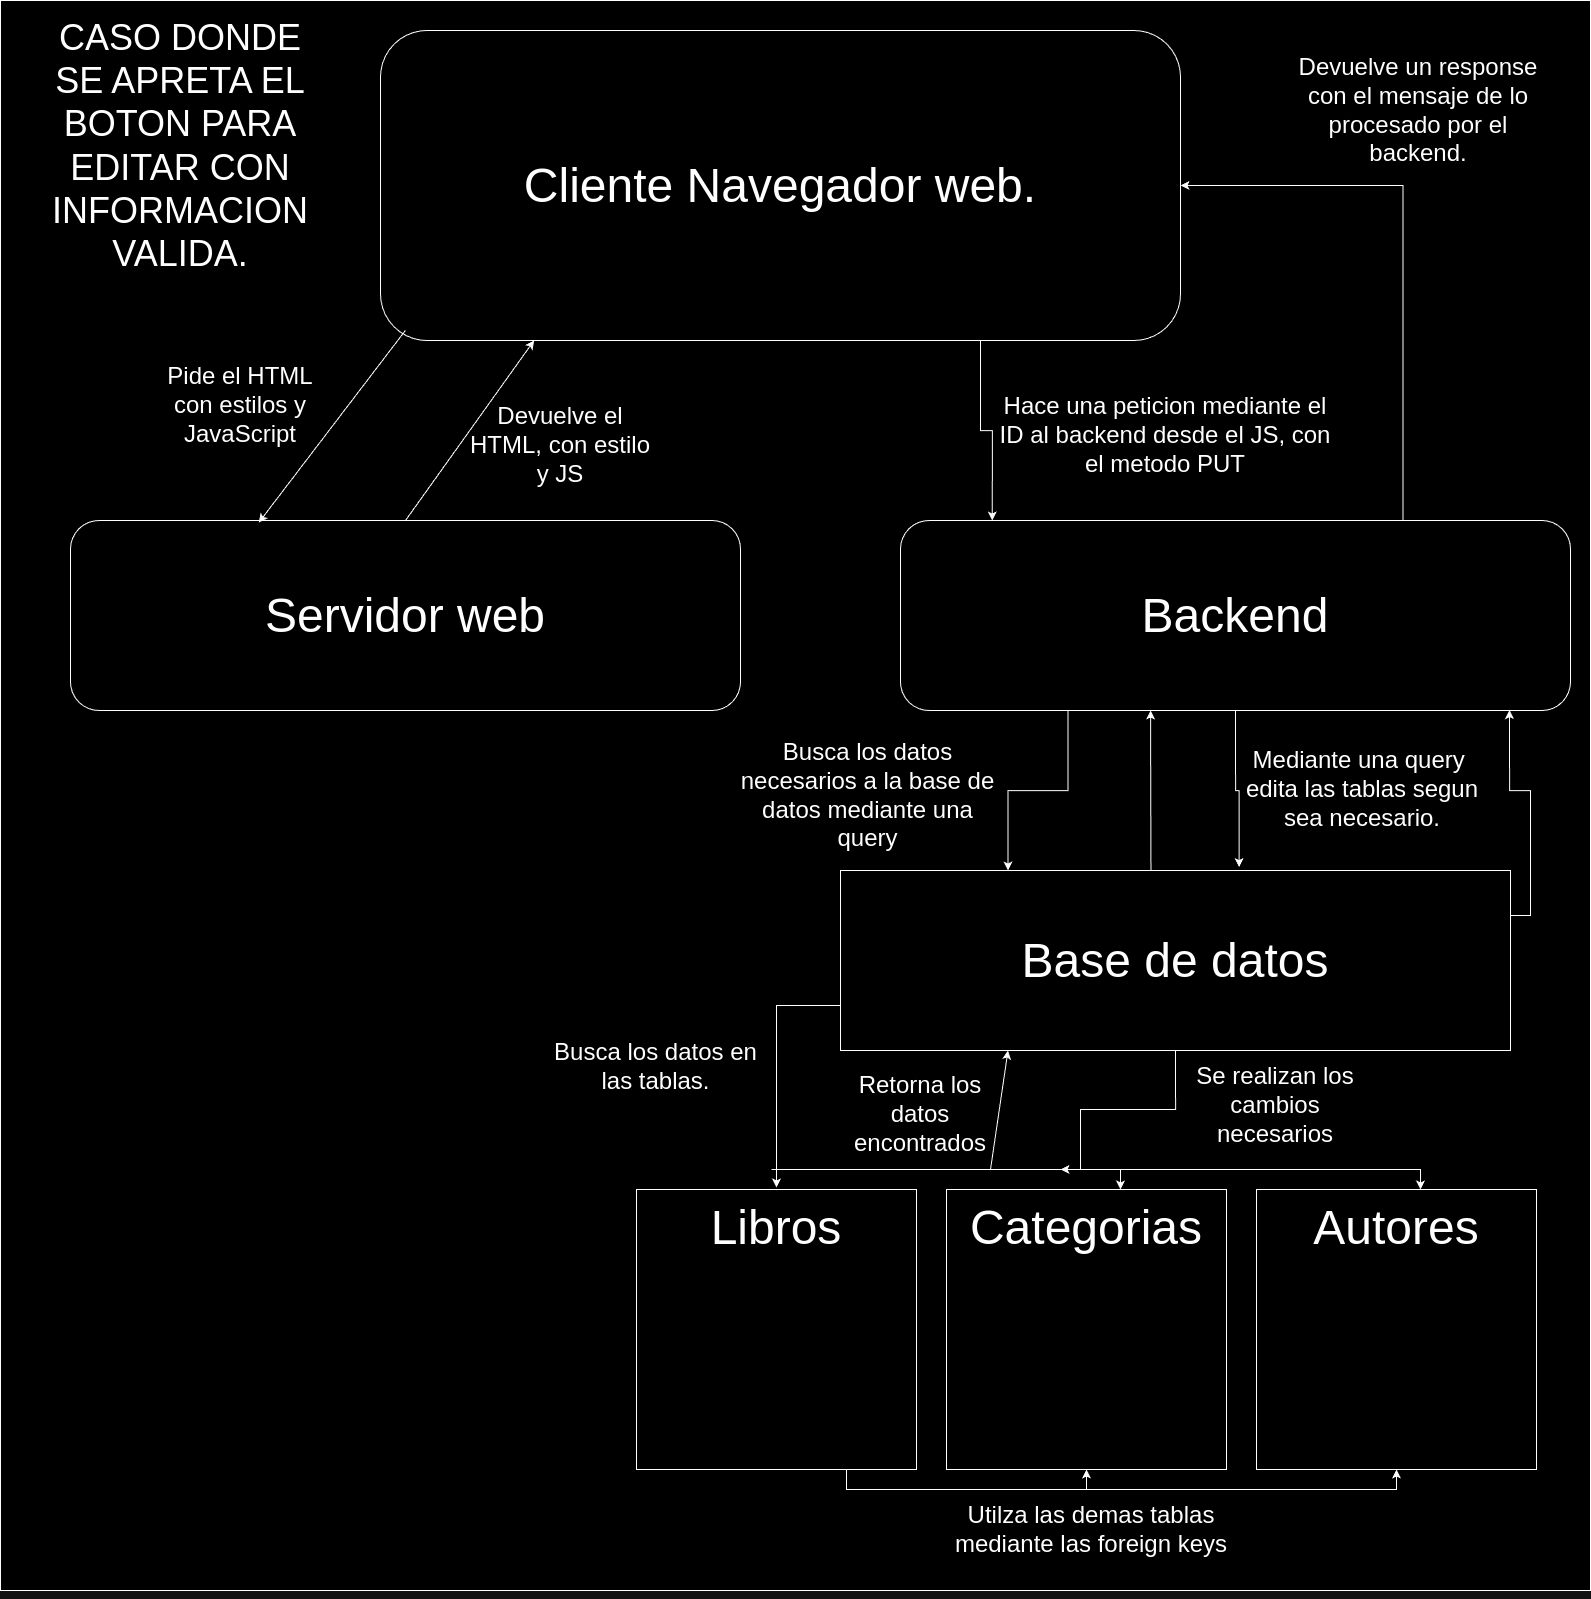

The diagram above was exported from draw.io. Its source (the exported page's mxGraphModel, read from the mxfile embedded in the PNG):
<mxGraphModel dx="1680" dy="794" grid="1" gridSize="10" guides="1" tooltips="1" connect="1" arrows="1" fold="1" page="1" pageScale="1" pageWidth="827" pageHeight="1169" math="0" shadow="0">
  <root>
    <mxCell id="0" />
    <mxCell id="1" parent="0" />
    <mxCell id="MRhAfHsP0agFENlB3qSL-1" value="&lt;div&gt;&lt;br&gt;&lt;/div&gt;&lt;div&gt;&lt;br&gt;&lt;/div&gt;" style="rounded=0;whiteSpace=wrap;html=1;" vertex="1" parent="1">
      <mxGeometry x="20" y="81" width="1590" height="1590" as="geometry" />
    </mxCell>
    <mxCell id="MRhAfHsP0agFENlB3qSL-2" value="&lt;span style=&quot;font-size: 48px;&quot;&gt;Cliente Navegador web.&lt;/span&gt;" style="rounded=1;whiteSpace=wrap;html=1;" vertex="1" parent="1">
      <mxGeometry x="400" y="111" width="800" height="310" as="geometry" />
    </mxCell>
    <mxCell id="MRhAfHsP0agFENlB3qSL-3" value="&lt;font style=&quot;font-size: 48px;&quot;&gt;Servidor web&lt;/font&gt;" style="rounded=1;whiteSpace=wrap;html=1;" vertex="1" parent="1">
      <mxGeometry x="90" y="601" width="670" height="190" as="geometry" />
    </mxCell>
    <mxCell id="MRhAfHsP0agFENlB3qSL-4" style="edgeStyle=orthogonalEdgeStyle;rounded=0;orthogonalLoop=1;jettySize=auto;html=1;exitX=0.25;exitY=1;exitDx=0;exitDy=0;entryX=0.25;entryY=0;entryDx=0;entryDy=0;" edge="1" parent="1" source="MRhAfHsP0agFENlB3qSL-6" target="MRhAfHsP0agFENlB3qSL-10">
      <mxGeometry relative="1" as="geometry" />
    </mxCell>
    <mxCell id="MRhAfHsP0agFENlB3qSL-5" style="edgeStyle=orthogonalEdgeStyle;rounded=0;orthogonalLoop=1;jettySize=auto;html=1;exitX=0.75;exitY=0;exitDx=0;exitDy=0;entryX=1;entryY=0.5;entryDx=0;entryDy=0;" edge="1" parent="1" source="MRhAfHsP0agFENlB3qSL-6" target="MRhAfHsP0agFENlB3qSL-2">
      <mxGeometry relative="1" as="geometry" />
    </mxCell>
    <mxCell id="MRhAfHsP0agFENlB3qSL-6" value="&lt;font style=&quot;font-size: 48px;&quot;&gt;Backend&lt;/font&gt;" style="rounded=1;whiteSpace=wrap;html=1;" vertex="1" parent="1">
      <mxGeometry x="920" y="601" width="670" height="190" as="geometry" />
    </mxCell>
    <mxCell id="MRhAfHsP0agFENlB3qSL-7" style="edgeStyle=orthogonalEdgeStyle;rounded=0;orthogonalLoop=1;jettySize=auto;html=1;exitX=0;exitY=0.75;exitDx=0;exitDy=0;" edge="1" parent="1" source="MRhAfHsP0agFENlB3qSL-10" target="MRhAfHsP0agFENlB3qSL-16">
      <mxGeometry relative="1" as="geometry" />
    </mxCell>
    <mxCell id="MRhAfHsP0agFENlB3qSL-9" style="edgeStyle=orthogonalEdgeStyle;rounded=0;orthogonalLoop=1;jettySize=auto;html=1;exitX=0.75;exitY=0;exitDx=0;exitDy=0;entryX=0.75;entryY=1;entryDx=0;entryDy=0;" edge="1" parent="1">
      <mxGeometry relative="1" as="geometry">
        <mxPoint x="1110.04" y="951" as="sourcePoint" />
        <mxPoint x="1170.04" y="791" as="targetPoint" />
      </mxGeometry>
    </mxCell>
    <mxCell id="MRhAfHsP0agFENlB3qSL-41" style="edgeStyle=orthogonalEdgeStyle;rounded=0;orthogonalLoop=1;jettySize=auto;html=1;exitX=0.5;exitY=1;exitDx=0;exitDy=0;" edge="1" parent="1" source="MRhAfHsP0agFENlB3qSL-10">
      <mxGeometry relative="1" as="geometry">
        <mxPoint x="1080" y="1250" as="targetPoint" />
        <Array as="points">
          <mxPoint x="1195" y="1190" />
          <mxPoint x="1100" y="1190" />
          <mxPoint x="1100" y="1250" />
        </Array>
      </mxGeometry>
    </mxCell>
    <mxCell id="MRhAfHsP0agFENlB3qSL-10" value="&lt;font style=&quot;font-size: 48px;&quot;&gt;Base de datos&lt;/font&gt;" style="rounded=0;whiteSpace=wrap;html=1;" vertex="1" parent="1">
      <mxGeometry x="860" y="951" width="670" height="180" as="geometry" />
    </mxCell>
    <mxCell id="MRhAfHsP0agFENlB3qSL-11" value="" style="whiteSpace=wrap;html=1;aspect=fixed;" vertex="1" parent="1">
      <mxGeometry x="1276" y="1270" width="280" height="280" as="geometry" />
    </mxCell>
    <mxCell id="MRhAfHsP0agFENlB3qSL-12" value="" style="whiteSpace=wrap;html=1;aspect=fixed;" vertex="1" parent="1">
      <mxGeometry x="966" y="1270" width="280" height="280" as="geometry" />
    </mxCell>
    <mxCell id="MRhAfHsP0agFENlB3qSL-13" style="edgeStyle=orthogonalEdgeStyle;rounded=0;orthogonalLoop=1;jettySize=auto;html=1;exitX=0.75;exitY=1;exitDx=0;exitDy=0;entryX=0.5;entryY=1;entryDx=0;entryDy=0;" edge="1" parent="1" source="MRhAfHsP0agFENlB3qSL-15" target="MRhAfHsP0agFENlB3qSL-12">
      <mxGeometry relative="1" as="geometry" />
    </mxCell>
    <mxCell id="MRhAfHsP0agFENlB3qSL-14" style="edgeStyle=orthogonalEdgeStyle;rounded=0;orthogonalLoop=1;jettySize=auto;html=1;exitX=0.75;exitY=1;exitDx=0;exitDy=0;entryX=0.5;entryY=1;entryDx=0;entryDy=0;" edge="1" parent="1" source="MRhAfHsP0agFENlB3qSL-15" target="MRhAfHsP0agFENlB3qSL-11">
      <mxGeometry relative="1" as="geometry" />
    </mxCell>
    <mxCell id="MRhAfHsP0agFENlB3qSL-15" value="" style="whiteSpace=wrap;html=1;aspect=fixed;" vertex="1" parent="1">
      <mxGeometry x="656" y="1270" width="280" height="280" as="geometry" />
    </mxCell>
    <mxCell id="MRhAfHsP0agFENlB3qSL-16" value="&lt;font style=&quot;font-size: 48px;&quot;&gt;Libros&lt;/font&gt;" style="text;html=1;align=center;verticalAlign=middle;whiteSpace=wrap;rounded=0;" vertex="1" parent="1">
      <mxGeometry x="651" y="1268" width="290" height="80" as="geometry" />
    </mxCell>
    <mxCell id="MRhAfHsP0agFENlB3qSL-17" value="&lt;font style=&quot;font-size: 48px;&quot;&gt;Categorias&lt;/font&gt;" style="text;html=1;align=center;verticalAlign=middle;whiteSpace=wrap;rounded=0;" vertex="1" parent="1">
      <mxGeometry x="946" y="1273" width="320" height="70" as="geometry" />
    </mxCell>
    <mxCell id="MRhAfHsP0agFENlB3qSL-18" value="&lt;font style=&quot;font-size: 48px;&quot;&gt;Autores&lt;/font&gt;" style="text;html=1;align=center;verticalAlign=middle;whiteSpace=wrap;rounded=0;" vertex="1" parent="1">
      <mxGeometry x="1311" y="1278" width="210" height="60" as="geometry" />
    </mxCell>
    <mxCell id="MRhAfHsP0agFENlB3qSL-19" value="" style="endArrow=classic;html=1;rounded=0;exitX=0.5;exitY=0;exitDx=0;exitDy=0;entryX=0.192;entryY=1;entryDx=0;entryDy=0;entryPerimeter=0;" edge="1" parent="1" source="MRhAfHsP0agFENlB3qSL-3" target="MRhAfHsP0agFENlB3qSL-2">
      <mxGeometry width="50" height="50" relative="1" as="geometry">
        <mxPoint x="250" y="661" as="sourcePoint" />
        <mxPoint x="300" y="611" as="targetPoint" />
      </mxGeometry>
    </mxCell>
    <mxCell id="MRhAfHsP0agFENlB3qSL-20" value="" style="endArrow=classic;html=1;rounded=0;exitX=0.031;exitY=0.968;exitDx=0;exitDy=0;entryX=0.281;entryY=0.011;entryDx=0;entryDy=0;entryPerimeter=0;exitPerimeter=0;" edge="1" parent="1" source="MRhAfHsP0agFENlB3qSL-2" target="MRhAfHsP0agFENlB3qSL-3">
      <mxGeometry width="50" height="50" relative="1" as="geometry">
        <mxPoint x="250" y="671" as="sourcePoint" />
        <mxPoint x="300" y="621" as="targetPoint" />
      </mxGeometry>
    </mxCell>
    <mxCell id="MRhAfHsP0agFENlB3qSL-21" value="&lt;font style=&quot;font-size: 24px;&quot;&gt;Pide el HTML con estilos y JavaScript&lt;/font&gt;" style="text;html=1;align=center;verticalAlign=middle;whiteSpace=wrap;rounded=0;" vertex="1" parent="1">
      <mxGeometry x="170" y="431" width="180" height="110" as="geometry" />
    </mxCell>
    <mxCell id="MRhAfHsP0agFENlB3qSL-22" value="&lt;font style=&quot;font-size: 24px;&quot;&gt;Devuelve el HTML, con estilo y JS&lt;/font&gt;" style="text;html=1;align=center;verticalAlign=middle;whiteSpace=wrap;rounded=0;" vertex="1" parent="1">
      <mxGeometry x="480" y="481" width="200" height="90" as="geometry" />
    </mxCell>
    <mxCell id="MRhAfHsP0agFENlB3qSL-23" style="edgeStyle=orthogonalEdgeStyle;rounded=0;orthogonalLoop=1;jettySize=auto;html=1;exitX=0.75;exitY=1;exitDx=0;exitDy=0;entryX=0.137;entryY=0;entryDx=0;entryDy=0;entryPerimeter=0;" edge="1" parent="1" source="MRhAfHsP0agFENlB3qSL-2" target="MRhAfHsP0agFENlB3qSL-6">
      <mxGeometry relative="1" as="geometry" />
    </mxCell>
    <mxCell id="MRhAfHsP0agFENlB3qSL-24" value="&lt;font style=&quot;font-size: 24px;&quot;&gt;Hace una peticion mediante el ID al backend desde el JS, con el metodo PUT&lt;/font&gt;" style="text;html=1;align=center;verticalAlign=middle;whiteSpace=wrap;rounded=0;" vertex="1" parent="1">
      <mxGeometry x="1015" y="445.5" width="340" height="140" as="geometry" />
    </mxCell>
    <mxCell id="MRhAfHsP0agFENlB3qSL-25" value="&lt;font style=&quot;font-size: 24px;&quot;&gt;Busca los datos necesarios a la base de datos mediante una query&lt;/font&gt;" style="text;html=1;align=center;verticalAlign=middle;whiteSpace=wrap;rounded=0;" vertex="1" parent="1">
      <mxGeometry x="750" y="821" width="275" height="110" as="geometry" />
    </mxCell>
    <mxCell id="MRhAfHsP0agFENlB3qSL-26" value="&lt;font style=&quot;font-size: 24px;&quot;&gt;Busca los datos en las tablas.&lt;/font&gt;" style="text;html=1;align=center;verticalAlign=middle;whiteSpace=wrap;rounded=0;" vertex="1" parent="1">
      <mxGeometry x="560" y="1101" width="231" height="91" as="geometry" />
    </mxCell>
    <mxCell id="MRhAfHsP0agFENlB3qSL-27" value="&lt;font style=&quot;font-size: 24px;&quot;&gt;Utilza las demas tablas mediante las foreign keys&lt;/font&gt;" style="text;html=1;align=center;verticalAlign=middle;whiteSpace=wrap;rounded=0;" vertex="1" parent="1">
      <mxGeometry x="941" y="1580" width="340" height="60" as="geometry" />
    </mxCell>
    <mxCell id="MRhAfHsP0agFENlB3qSL-29" value="&lt;font style=&quot;font-size: 24px;&quot;&gt;Retorna los datos encontrados&lt;/font&gt;" style="text;html=1;align=center;verticalAlign=middle;whiteSpace=wrap;rounded=0;" vertex="1" parent="1">
      <mxGeometry x="855" y="1150" width="170" height="90" as="geometry" />
    </mxCell>
    <mxCell id="MRhAfHsP0agFENlB3qSL-30" value="&lt;span style=&quot;font-size: 24px;&quot;&gt;Devuelve un response con el mensaje de lo procesado por el backend.&lt;/span&gt;" style="text;html=1;align=center;verticalAlign=middle;whiteSpace=wrap;rounded=0;" vertex="1" parent="1">
      <mxGeometry x="1311" y="121" width="254" height="140" as="geometry" />
    </mxCell>
    <mxCell id="MRhAfHsP0agFENlB3qSL-31" style="edgeStyle=orthogonalEdgeStyle;rounded=0;orthogonalLoop=1;jettySize=auto;html=1;exitX=0.5;exitY=1;exitDx=0;exitDy=0;" edge="1" parent="1" source="MRhAfHsP0agFENlB3qSL-1" target="MRhAfHsP0agFENlB3qSL-1">
      <mxGeometry relative="1" as="geometry" />
    </mxCell>
    <mxCell id="MRhAfHsP0agFENlB3qSL-32" value="&lt;font style=&quot;font-size: 36px;&quot;&gt;CASO DONDE SE APRETA EL BOTON PARA EDITAR CON INFORMACION VALIDA.&lt;/font&gt;" style="text;html=1;align=center;verticalAlign=middle;whiteSpace=wrap;rounded=0;" vertex="1" parent="1">
      <mxGeometry x="50" y="191" width="300" height="70" as="geometry" />
    </mxCell>
    <mxCell id="MRhAfHsP0agFENlB3qSL-33" value="&lt;font style=&quot;font-size: 24px;&quot;&gt;Mediante una query&amp;nbsp;&lt;/font&gt;&lt;div&gt;&lt;font style=&quot;font-size: 24px;&quot;&gt;edita las tablas segun&lt;/font&gt;&lt;/div&gt;&lt;div&gt;&lt;font style=&quot;font-size: 24px;&quot;&gt;sea necesario.&lt;/font&gt;&lt;/div&gt;" style="text;html=1;align=center;verticalAlign=middle;whiteSpace=wrap;rounded=0;" vertex="1" parent="1">
      <mxGeometry x="1260" y="800" width="244" height="140" as="geometry" />
    </mxCell>
    <mxCell id="MRhAfHsP0agFENlB3qSL-36" value="" style="endArrow=classic;html=1;rounded=0;" edge="1" parent="1">
      <mxGeometry width="50" height="50" relative="1" as="geometry">
        <mxPoint x="800" y="1250" as="sourcePoint" />
        <mxPoint x="1140" y="1270" as="targetPoint" />
        <Array as="points">
          <mxPoint x="990" y="1250" />
          <mxPoint x="1140" y="1250" />
        </Array>
      </mxGeometry>
    </mxCell>
    <mxCell id="MRhAfHsP0agFENlB3qSL-37" value="" style="endArrow=classic;html=1;rounded=0;" edge="1" parent="1">
      <mxGeometry width="50" height="50" relative="1" as="geometry">
        <mxPoint x="791" y="1250" as="sourcePoint" />
        <mxPoint x="1440" y="1270" as="targetPoint" />
        <Array as="points">
          <mxPoint x="981" y="1250" />
          <mxPoint x="1440" y="1250" />
        </Array>
      </mxGeometry>
    </mxCell>
    <mxCell id="MRhAfHsP0agFENlB3qSL-38" value="" style="endArrow=classic;html=1;rounded=0;entryX=0.25;entryY=1;entryDx=0;entryDy=0;" edge="1" parent="1" target="MRhAfHsP0agFENlB3qSL-10">
      <mxGeometry width="50" height="50" relative="1" as="geometry">
        <mxPoint x="1010" y="1250" as="sourcePoint" />
        <mxPoint x="1140" y="1220" as="targetPoint" />
      </mxGeometry>
    </mxCell>
    <mxCell id="MRhAfHsP0agFENlB3qSL-39" style="edgeStyle=orthogonalEdgeStyle;rounded=0;orthogonalLoop=1;jettySize=auto;html=1;exitX=0.5;exitY=1;exitDx=0;exitDy=0;entryX=0.595;entryY=-0.019;entryDx=0;entryDy=0;entryPerimeter=0;" edge="1" parent="1" source="MRhAfHsP0agFENlB3qSL-6" target="MRhAfHsP0agFENlB3qSL-10">
      <mxGeometry relative="1" as="geometry" />
    </mxCell>
    <mxCell id="MRhAfHsP0agFENlB3qSL-40" style="edgeStyle=orthogonalEdgeStyle;rounded=0;orthogonalLoop=1;jettySize=auto;html=1;exitX=1;exitY=0.25;exitDx=0;exitDy=0;entryX=0.909;entryY=0.998;entryDx=0;entryDy=0;entryPerimeter=0;" edge="1" parent="1" source="MRhAfHsP0agFENlB3qSL-10" target="MRhAfHsP0agFENlB3qSL-6">
      <mxGeometry relative="1" as="geometry" />
    </mxCell>
    <mxCell id="MRhAfHsP0agFENlB3qSL-42" value="&lt;font style=&quot;font-size: 24px;&quot;&gt;Se realizan los cambios necesarios&lt;/font&gt;" style="text;html=1;align=center;verticalAlign=middle;whiteSpace=wrap;rounded=0;" vertex="1" parent="1">
      <mxGeometry x="1190" y="1131" width="210" height="110" as="geometry" />
    </mxCell>
  </root>
</mxGraphModel>